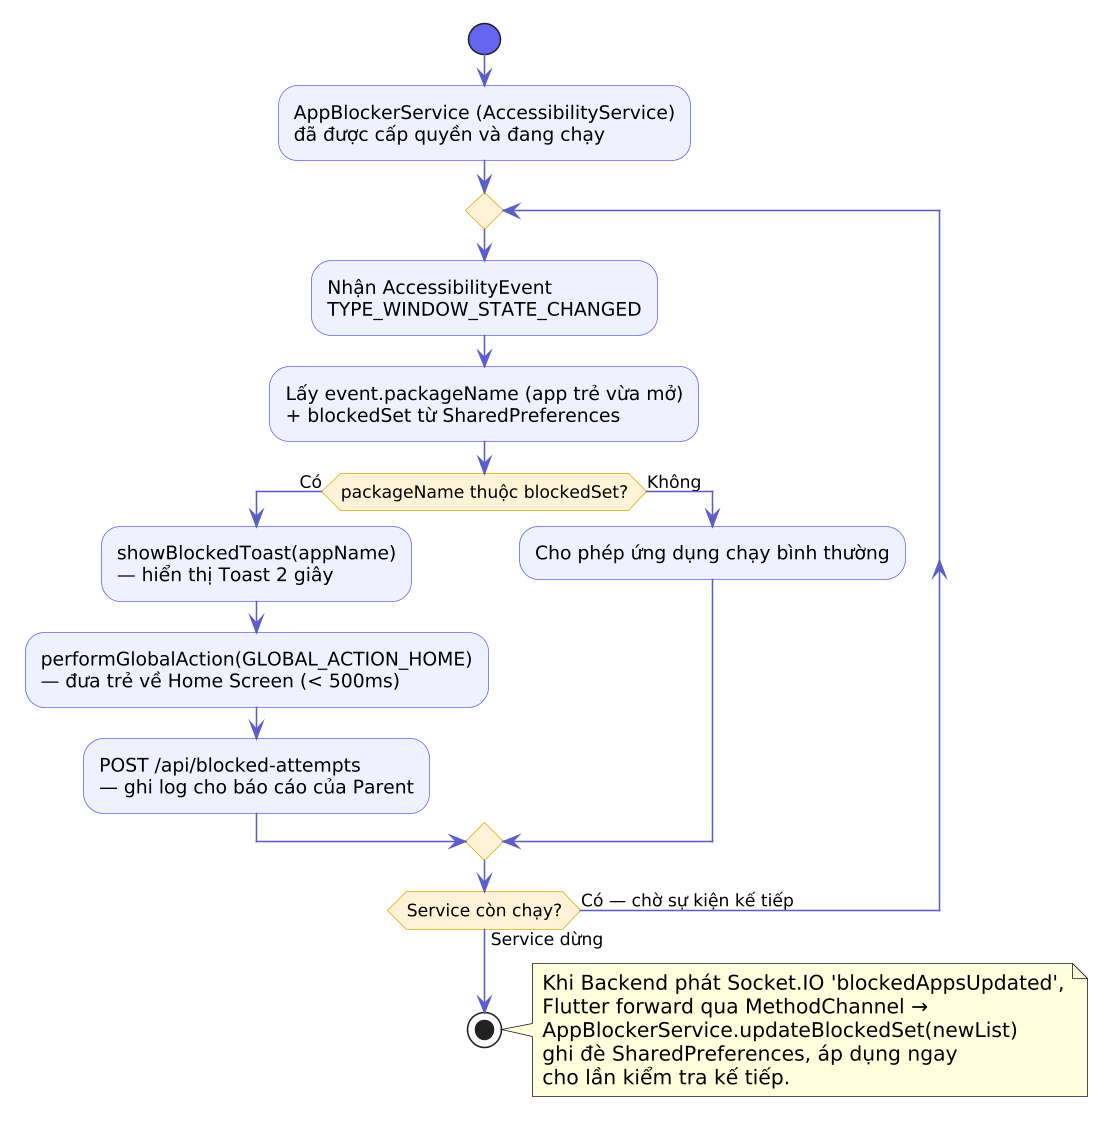

The diagram above was rendered by PlantUML. Its source (embedded in the PNG):
@startuml
' Hình 3.5.4.1 - Activity Diagram: Phát hiện và chặn ứng dụng (App Blocking)
skinparam dpi 150
skinparam shadowing false
skinparam DefaultFontName "DejaVu Sans"
skinparam activity {
  BackgroundColor #EEF0FF
  BorderColor #6366f1
  DiamondBackgroundColor #FFF3D6
  DiamondBorderColor #e0a800
  ArrowColor #5b5fc7
  StartColor #6366f1
  EndColor #f472b6
  BarColor #6366f1
}

start
:AppBlockerService (AccessibilityService)
đã được cấp quyền và đang chạy;
repeat
  :Nhận AccessibilityEvent
  TYPE_WINDOW_STATE_CHANGED;
  :Lấy event.packageName (app trẻ vừa mở)
  + blockedSet từ SharedPreferences;
  if (packageName thuộc blockedSet?) then (Có)
    :showBlockedToast(appName)
    — hiển thị Toast 2 giây;
    :performGlobalAction(GLOBAL_ACTION_HOME)
    — đưa trẻ về Home Screen (< 500ms);
    :POST /api/blocked-attempts
    — ghi log cho báo cáo của Parent;
  else (Không)
    :Cho phép ứng dụng chạy bình thường;
  endif
repeat while (Service còn chạy?) is (Có — chờ sự kiện kế tiếp) not (Service dừng)
stop

note right
  Khi Backend phát Socket.IO 'blockedAppsUpdated',
  Flutter forward qua MethodChannel →
  AppBlockerService.updateBlockedSet(newList)
  ghi đè SharedPreferences, áp dụng ngay
  cho lần kiểm tra kế tiếp.
end note
@enduml